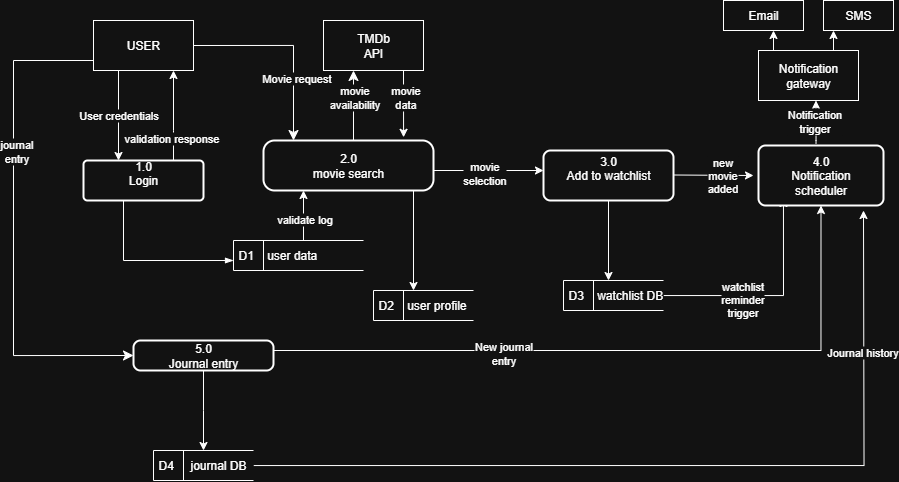

The diagram above was exported from draw.io. Its source (the exported page's mxGraphModel, read from the mxfile embedded in the PNG):
<mxGraphModel dx="1966" dy="796" grid="1" gridSize="10" guides="1" tooltips="1" connect="1" arrows="1" fold="1" page="1" pageScale="1" pageWidth="850" pageHeight="1100" background="none" math="0" shadow="0">
  <root>
    <mxCell id="0" />
    <mxCell id="1" parent="0" />
    <mxCell id="fdAt8DJKUqtN17egAkAn-1" value="USER" style="html=1;dashed=0;whiteSpace=wrap;" vertex="1" parent="1">
      <mxGeometry x="60" y="40" width="100" height="50" as="geometry" />
    </mxCell>
    <mxCell id="fdAt8DJKUqtN17egAkAn-8" value="User credentials" style="endArrow=classic;html=1;rounded=0;exitX=0.25;exitY=1;exitDx=0;exitDy=0;" edge="1" parent="1" source="fdAt8DJKUqtN17egAkAn-1">
      <mxGeometry width="50" height="50" relative="1" as="geometry">
        <mxPoint x="70" y="140" as="sourcePoint" />
        <mxPoint x="85" y="180" as="targetPoint" />
        <Array as="points">
          <mxPoint x="85" y="130" />
        </Array>
      </mxGeometry>
    </mxCell>
    <mxCell id="fdAt8DJKUqtN17egAkAn-11" value="" style="edgeStyle=orthogonalEdgeStyle;rounded=0;orthogonalLoop=1;jettySize=auto;html=1;" edge="1" parent="1" source="fdAt8DJKUqtN17egAkAn-9" target="fdAt8DJKUqtN17egAkAn-1">
      <mxGeometry relative="1" as="geometry">
        <Array as="points">
          <mxPoint x="140" y="150" />
          <mxPoint x="140" y="150" />
        </Array>
      </mxGeometry>
    </mxCell>
    <mxCell id="fdAt8DJKUqtN17egAkAn-12" value="validation response" style="edgeLabel;html=1;align=center;verticalAlign=middle;resizable=0;points=[];" vertex="1" connectable="0" parent="fdAt8DJKUqtN17egAkAn-11">
      <mxGeometry x="-0.4978" y="3" relative="1" as="geometry">
        <mxPoint as="offset" />
      </mxGeometry>
    </mxCell>
    <mxCell id="fdAt8DJKUqtN17egAkAn-9" value="1.0&lt;div&gt;Login&lt;/div&gt;&lt;div&gt;&lt;br&gt;&lt;/div&gt;" style="rounded=1;whiteSpace=wrap;html=1;absoluteArcSize=1;arcSize=8;strokeWidth=2;" vertex="1" parent="1">
      <mxGeometry x="50" y="180" width="120" height="40" as="geometry" />
    </mxCell>
    <mxCell id="fdAt8DJKUqtN17egAkAn-13" value="" style="edgeStyle=elbowEdgeStyle;fontSize=12;html=1;endArrow=blockThin;endFill=1;rounded=0;" edge="1" parent="1">
      <mxGeometry width="160" relative="1" as="geometry">
        <mxPoint x="90" y="220" as="sourcePoint" />
        <mxPoint x="200" y="280" as="targetPoint" />
        <Array as="points">
          <mxPoint x="90" y="260" />
        </Array>
      </mxGeometry>
    </mxCell>
    <mxCell id="fdAt8DJKUqtN17egAkAn-14" value="D1&amp;nbsp; &amp;nbsp; user data" style="html=1;dashed=0;whiteSpace=wrap;shape=mxgraph.dfd.dataStoreID;align=left;spacingLeft=3;points=[[0,0],[0.5,0],[1,0],[0,0.5],[1,0.5],[0,1],[0.5,1],[1,1]];" vertex="1" parent="1">
      <mxGeometry x="200" y="260" width="130" height="30" as="geometry" />
    </mxCell>
    <mxCell id="fdAt8DJKUqtN17egAkAn-16" value="" style="edgeStyle=none;orthogonalLoop=1;jettySize=auto;html=1;rounded=0;" edge="1" parent="1">
      <mxGeometry width="100" relative="1" as="geometry">
        <mxPoint x="270" y="220" as="sourcePoint" />
        <mxPoint x="270" y="210" as="targetPoint" />
        <Array as="points">
          <mxPoint x="270" y="260" />
        </Array>
      </mxGeometry>
    </mxCell>
    <mxCell id="fdAt8DJKUqtN17egAkAn-91" value="validate log" style="edgeLabel;html=1;align=center;verticalAlign=middle;resizable=0;points=[];" vertex="1" connectable="0" parent="fdAt8DJKUqtN17egAkAn-16">
      <mxGeometry x="0.3661" relative="1" as="geometry">
        <mxPoint as="offset" />
      </mxGeometry>
    </mxCell>
    <mxCell id="fdAt8DJKUqtN17egAkAn-17" value="2.0&lt;div&gt;movie search&lt;/div&gt;" style="rounded=1;whiteSpace=wrap;html=1;absoluteArcSize=1;arcSize=22;strokeWidth=2;" vertex="1" parent="1">
      <mxGeometry x="230" y="160" width="170" height="50" as="geometry" />
    </mxCell>
    <mxCell id="fdAt8DJKUqtN17egAkAn-22" value="" style="edgeStyle=segmentEdgeStyle;endArrow=classic;html=1;curved=0;rounded=0;endSize=8;startSize=8;exitX=1;exitY=0.5;exitDx=0;exitDy=0;" edge="1" parent="1" source="fdAt8DJKUqtN17egAkAn-1">
      <mxGeometry width="50" height="50" relative="1" as="geometry">
        <mxPoint x="200" y="65" as="sourcePoint" />
        <mxPoint x="260" y="160" as="targetPoint" />
        <Array as="points">
          <mxPoint x="260" y="65" />
        </Array>
      </mxGeometry>
    </mxCell>
    <mxCell id="fdAt8DJKUqtN17egAkAn-23" value="Movie request" style="edgeLabel;html=1;align=center;verticalAlign=middle;resizable=0;points=[];" vertex="1" connectable="0" parent="fdAt8DJKUqtN17egAkAn-22">
      <mxGeometry x="0.3641" y="2" relative="1" as="geometry">
        <mxPoint as="offset" />
      </mxGeometry>
    </mxCell>
    <mxCell id="fdAt8DJKUqtN17egAkAn-24" value="" style="edgeStyle=segmentEdgeStyle;endArrow=classic;html=1;curved=0;rounded=0;endSize=8;startSize=8;" edge="1" parent="1">
      <mxGeometry width="50" height="50" relative="1" as="geometry">
        <mxPoint x="270" y="160" as="sourcePoint" />
        <mxPoint x="320" y="90" as="targetPoint" />
        <Array as="points">
          <mxPoint x="320" y="160" />
        </Array>
      </mxGeometry>
    </mxCell>
    <mxCell id="fdAt8DJKUqtN17egAkAn-27" value="movie&lt;div&gt;availability&lt;/div&gt;" style="edgeLabel;html=1;align=center;verticalAlign=middle;resizable=0;points=[];" vertex="1" connectable="0" parent="fdAt8DJKUqtN17egAkAn-24">
      <mxGeometry x="0.5667" relative="1" as="geometry">
        <mxPoint as="offset" />
      </mxGeometry>
    </mxCell>
    <mxCell id="fdAt8DJKUqtN17egAkAn-25" value="TMDb&lt;div&gt;API&lt;/div&gt;" style="html=1;dashed=0;whiteSpace=wrap;" vertex="1" parent="1">
      <mxGeometry x="290" y="40" width="100" height="50" as="geometry" />
    </mxCell>
    <mxCell id="fdAt8DJKUqtN17egAkAn-26" value="" style="endArrow=classic;html=1;rounded=0;entryX=0.824;entryY=-0.064;entryDx=0;entryDy=0;entryPerimeter=0;" edge="1" parent="1" target="fdAt8DJKUqtN17egAkAn-17">
      <mxGeometry width="50" height="50" relative="1" as="geometry">
        <mxPoint x="370" y="90" as="sourcePoint" />
        <mxPoint x="370" y="150" as="targetPoint" />
      </mxGeometry>
    </mxCell>
    <mxCell id="fdAt8DJKUqtN17egAkAn-28" value="movie&lt;div&gt;data&lt;/div&gt;" style="edgeLabel;html=1;align=center;verticalAlign=middle;resizable=0;points=[];" vertex="1" connectable="0" parent="fdAt8DJKUqtN17egAkAn-26">
      <mxGeometry x="-0.2215" y="1" relative="1" as="geometry">
        <mxPoint as="offset" />
      </mxGeometry>
    </mxCell>
    <mxCell id="fdAt8DJKUqtN17egAkAn-29" value="" style="endArrow=classic;html=1;rounded=0;" edge="1" parent="1">
      <mxGeometry width="50" height="50" relative="1" as="geometry">
        <mxPoint x="380" y="210" as="sourcePoint" />
        <mxPoint x="380" y="310" as="targetPoint" />
      </mxGeometry>
    </mxCell>
    <mxCell id="fdAt8DJKUqtN17egAkAn-30" value="D2&amp;nbsp; &amp;nbsp; user profile" style="html=1;dashed=0;whiteSpace=wrap;shape=mxgraph.dfd.dataStoreID;align=left;spacingLeft=3;points=[[0,0],[0.5,0],[1,0],[0,0.5],[1,0.5],[0,1],[0.5,1],[1,1]];" vertex="1" parent="1">
      <mxGeometry x="340" y="310" width="100" height="30" as="geometry" />
    </mxCell>
    <mxCell id="fdAt8DJKUqtN17egAkAn-31" value="" style="endArrow=classic;html=1;rounded=0;" edge="1" parent="1">
      <mxGeometry width="50" height="50" relative="1" as="geometry">
        <mxPoint x="400" y="190" as="sourcePoint" />
        <mxPoint x="510" y="190" as="targetPoint" />
        <Array as="points" />
      </mxGeometry>
    </mxCell>
    <mxCell id="fdAt8DJKUqtN17egAkAn-32" value="movie&lt;div&gt;selection&lt;/div&gt;" style="edgeLabel;html=1;align=center;verticalAlign=middle;resizable=0;points=[];" vertex="1" connectable="0" parent="fdAt8DJKUqtN17egAkAn-31">
      <mxGeometry x="-0.0727" y="-2" relative="1" as="geometry">
        <mxPoint as="offset" />
      </mxGeometry>
    </mxCell>
    <mxCell id="fdAt8DJKUqtN17egAkAn-39" value="" style="edgeStyle=orthogonalEdgeStyle;rounded=0;orthogonalLoop=1;jettySize=auto;html=1;" edge="1" parent="1" source="fdAt8DJKUqtN17egAkAn-33" target="fdAt8DJKUqtN17egAkAn-37">
      <mxGeometry relative="1" as="geometry">
        <Array as="points">
          <mxPoint x="580" y="300" />
          <mxPoint x="580" y="300" />
        </Array>
      </mxGeometry>
    </mxCell>
    <mxCell id="fdAt8DJKUqtN17egAkAn-33" value="3.0&lt;div&gt;Add to watchlist&lt;/div&gt;&lt;div&gt;&lt;br&gt;&lt;/div&gt;" style="rounded=1;whiteSpace=wrap;html=1;absoluteArcSize=1;arcSize=14;strokeWidth=2;" vertex="1" parent="1">
      <mxGeometry x="510" y="170" width="130" height="50" as="geometry" />
    </mxCell>
    <mxCell id="fdAt8DJKUqtN17egAkAn-53" style="edgeStyle=orthogonalEdgeStyle;rounded=0;orthogonalLoop=1;jettySize=auto;html=1;entryX=0.217;entryY=1;entryDx=0;entryDy=0;entryPerimeter=0;" edge="1" parent="1" source="fdAt8DJKUqtN17egAkAn-37">
      <mxGeometry relative="1" as="geometry">
        <mxPoint x="749.9549999999999" y="218" as="targetPoint" />
        <Array as="points">
          <mxPoint x="750" y="315" />
        </Array>
      </mxGeometry>
    </mxCell>
    <mxCell id="fdAt8DJKUqtN17egAkAn-81" value="watchlist&lt;div&gt;reminder&lt;/div&gt;&lt;div&gt;trigger&lt;/div&gt;" style="edgeLabel;html=1;align=center;verticalAlign=middle;resizable=0;points=[];" vertex="1" connectable="0" parent="fdAt8DJKUqtN17egAkAn-53">
      <mxGeometry x="-0.2696" y="-3" relative="1" as="geometry">
        <mxPoint as="offset" />
      </mxGeometry>
    </mxCell>
    <mxCell id="fdAt8DJKUqtN17egAkAn-37" value="D3&amp;nbsp; &amp;nbsp; watchlist DB" style="html=1;dashed=0;whiteSpace=wrap;shape=mxgraph.dfd.dataStoreID;align=left;spacingLeft=3;points=[[0,0],[0.5,0],[1,0],[0,0.5],[1,0.5],[0,1],[0.5,1],[1,1]];direction=east;" vertex="1" parent="1">
      <mxGeometry x="530" y="300" width="100" height="30" as="geometry" />
    </mxCell>
    <mxCell id="fdAt8DJKUqtN17egAkAn-46" value="" style="edgeStyle=orthogonalEdgeStyle;rounded=0;orthogonalLoop=1;jettySize=auto;html=1;" edge="1" parent="1">
      <mxGeometry relative="1" as="geometry">
        <mxPoint x="782.5263157894738" y="163" as="sourcePoint" />
        <mxPoint x="782.48" y="120" as="targetPoint" />
        <Array as="points">
          <mxPoint x="782" y="160" />
          <mxPoint x="782" y="160" />
        </Array>
      </mxGeometry>
    </mxCell>
    <mxCell id="fdAt8DJKUqtN17egAkAn-88" value="Notification&lt;div&gt;trigger&lt;/div&gt;" style="edgeLabel;html=1;align=center;verticalAlign=middle;resizable=0;points=[];" vertex="1" connectable="0" parent="fdAt8DJKUqtN17egAkAn-46">
      <mxGeometry x="0.0405" y="2" relative="1" as="geometry">
        <mxPoint as="offset" />
      </mxGeometry>
    </mxCell>
    <mxCell id="fdAt8DJKUqtN17egAkAn-44" value="" style="edgeStyle=none;orthogonalLoop=1;jettySize=auto;html=1;rounded=0;" edge="1" parent="1">
      <mxGeometry width="100" relative="1" as="geometry">
        <mxPoint x="640" y="194.5" as="sourcePoint" />
        <mxPoint x="720" y="195" as="targetPoint" />
        <Array as="points" />
      </mxGeometry>
    </mxCell>
    <mxCell id="fdAt8DJKUqtN17egAkAn-80" value="new&lt;div&gt;movie&lt;/div&gt;&lt;div&gt;added&lt;/div&gt;" style="edgeLabel;html=1;align=center;verticalAlign=middle;resizable=0;points=[];" vertex="1" connectable="0" parent="fdAt8DJKUqtN17egAkAn-44">
      <mxGeometry x="0.2134" relative="1" as="geometry">
        <mxPoint as="offset" />
      </mxGeometry>
    </mxCell>
    <mxCell id="fdAt8DJKUqtN17egAkAn-48" style="edgeStyle=orthogonalEdgeStyle;rounded=0;orthogonalLoop=1;jettySize=auto;html=1;" edge="1" parent="1" source="fdAt8DJKUqtN17egAkAn-47">
      <mxGeometry relative="1" as="geometry">
        <mxPoint x="740" y="50" as="targetPoint" />
        <Array as="points">
          <mxPoint x="740" y="50" />
          <mxPoint x="740" y="50" />
        </Array>
      </mxGeometry>
    </mxCell>
    <mxCell id="fdAt8DJKUqtN17egAkAn-49" style="edgeStyle=orthogonalEdgeStyle;rounded=0;orthogonalLoop=1;jettySize=auto;html=1;" edge="1" parent="1" source="fdAt8DJKUqtN17egAkAn-47">
      <mxGeometry relative="1" as="geometry">
        <mxPoint x="800" y="50" as="targetPoint" />
        <Array as="points">
          <mxPoint x="800" y="50" />
          <mxPoint x="800" y="50" />
        </Array>
      </mxGeometry>
    </mxCell>
    <mxCell id="fdAt8DJKUqtN17egAkAn-47" value="Notification&lt;div&gt;gateway&lt;/div&gt;" style="html=1;dashed=0;whiteSpace=wrap;" vertex="1" parent="1">
      <mxGeometry x="725" y="70" width="100" height="50" as="geometry" />
    </mxCell>
    <mxCell id="fdAt8DJKUqtN17egAkAn-50" value="Email" style="html=1;dashed=0;whiteSpace=wrap;" vertex="1" parent="1">
      <mxGeometry x="690" y="20" width="80" height="30" as="geometry" />
    </mxCell>
    <mxCell id="fdAt8DJKUqtN17egAkAn-51" value="SMS" style="html=1;dashed=0;whiteSpace=wrap;" vertex="1" parent="1">
      <mxGeometry x="790" y="20" width="70" height="30" as="geometry" />
    </mxCell>
    <mxCell id="fdAt8DJKUqtN17egAkAn-75" value="" style="edgeStyle=orthogonalEdgeStyle;rounded=0;orthogonalLoop=1;jettySize=auto;html=1;" edge="1" parent="1" source="fdAt8DJKUqtN17egAkAn-54">
      <mxGeometry relative="1" as="geometry">
        <mxPoint x="170" y="470" as="targetPoint" />
      </mxGeometry>
    </mxCell>
    <mxCell id="fdAt8DJKUqtN17egAkAn-84" value="" style="edgeStyle=orthogonalEdgeStyle;rounded=0;orthogonalLoop=1;jettySize=auto;html=1;exitX=1;exitY=0.5;exitDx=0;exitDy=0;entryX=0.5;entryY=1;entryDx=0;entryDy=0;" edge="1" parent="1" source="fdAt8DJKUqtN17egAkAn-54" target="fdAt8DJKUqtN17egAkAn-82">
      <mxGeometry relative="1" as="geometry">
        <mxPoint x="780" y="240" as="targetPoint" />
        <Array as="points">
          <mxPoint x="240" y="370" />
          <mxPoint x="787" y="370" />
        </Array>
      </mxGeometry>
    </mxCell>
    <mxCell id="fdAt8DJKUqtN17egAkAn-85" value="New journal&lt;div&gt;entry&lt;/div&gt;" style="edgeLabel;html=1;align=center;verticalAlign=middle;resizable=0;points=[];" vertex="1" connectable="0" parent="fdAt8DJKUqtN17egAkAn-84">
      <mxGeometry x="-0.3273" y="-2" relative="1" as="geometry">
        <mxPoint as="offset" />
      </mxGeometry>
    </mxCell>
    <mxCell id="fdAt8DJKUqtN17egAkAn-54" value="5.0&lt;div&gt;Journal entry&lt;/div&gt;" style="rounded=1;whiteSpace=wrap;html=1;absoluteArcSize=1;arcSize=14;strokeWidth=2;" vertex="1" parent="1">
      <mxGeometry x="100" y="360" width="140" height="30" as="geometry" />
    </mxCell>
    <mxCell id="fdAt8DJKUqtN17egAkAn-70" value="" style="edgeStyle=segmentEdgeStyle;endArrow=classic;html=1;curved=0;rounded=0;endSize=8;startSize=8;exitX=0;exitY=0.75;exitDx=0;exitDy=0;entryX=0;entryY=0.5;entryDx=0;entryDy=0;" edge="1" parent="1" source="fdAt8DJKUqtN17egAkAn-1" target="fdAt8DJKUqtN17egAkAn-54">
      <mxGeometry width="50" height="50" relative="1" as="geometry">
        <mxPoint x="-70" y="80" as="sourcePoint" />
        <mxPoint x="-20" y="30" as="targetPoint" />
        <Array as="points">
          <mxPoint x="60" y="80" />
          <mxPoint x="-20" y="80" />
          <mxPoint x="-20" y="375" />
        </Array>
      </mxGeometry>
    </mxCell>
    <mxCell id="fdAt8DJKUqtN17egAkAn-71" value="journal&lt;div&gt;entry&lt;/div&gt;" style="edgeLabel;html=1;align=center;verticalAlign=middle;resizable=0;points=[];" vertex="1" connectable="0" parent="fdAt8DJKUqtN17egAkAn-70">
      <mxGeometry x="-0.3062" y="2" relative="1" as="geometry">
        <mxPoint as="offset" />
      </mxGeometry>
    </mxCell>
    <mxCell id="fdAt8DJKUqtN17egAkAn-86" style="edgeStyle=orthogonalEdgeStyle;rounded=0;orthogonalLoop=1;jettySize=auto;html=1;" edge="1" parent="1" source="fdAt8DJKUqtN17egAkAn-76">
      <mxGeometry relative="1" as="geometry">
        <mxPoint x="830" y="230" as="targetPoint" />
      </mxGeometry>
    </mxCell>
    <mxCell id="fdAt8DJKUqtN17egAkAn-90" value="Journal history" style="edgeLabel;html=1;align=center;verticalAlign=middle;resizable=0;points=[];" vertex="1" connectable="0" parent="fdAt8DJKUqtN17egAkAn-86">
      <mxGeometry x="0.6738" y="2" relative="1" as="geometry">
        <mxPoint as="offset" />
      </mxGeometry>
    </mxCell>
    <mxCell id="fdAt8DJKUqtN17egAkAn-76" value="D4&amp;nbsp; &amp;nbsp; &amp;nbsp;journal DB" style="html=1;dashed=0;whiteSpace=wrap;shape=mxgraph.dfd.dataStoreID;align=left;spacingLeft=3;points=[[0,0],[0.5,0],[1,0],[0,0.5],[1,0.5],[0,1],[0.5,1],[1,1]];" vertex="1" parent="1">
      <mxGeometry x="120" y="470" width="100" height="30" as="geometry" />
    </mxCell>
    <mxCell id="fdAt8DJKUqtN17egAkAn-82" value="4.0&lt;div&gt;Notification&lt;/div&gt;&lt;div&gt;scheduler&lt;/div&gt;" style="rounded=1;whiteSpace=wrap;html=1;absoluteArcSize=1;arcSize=14;strokeWidth=2;" vertex="1" parent="1">
      <mxGeometry x="725" y="165" width="125" height="60" as="geometry" />
    </mxCell>
  </root>
</mxGraphModel>